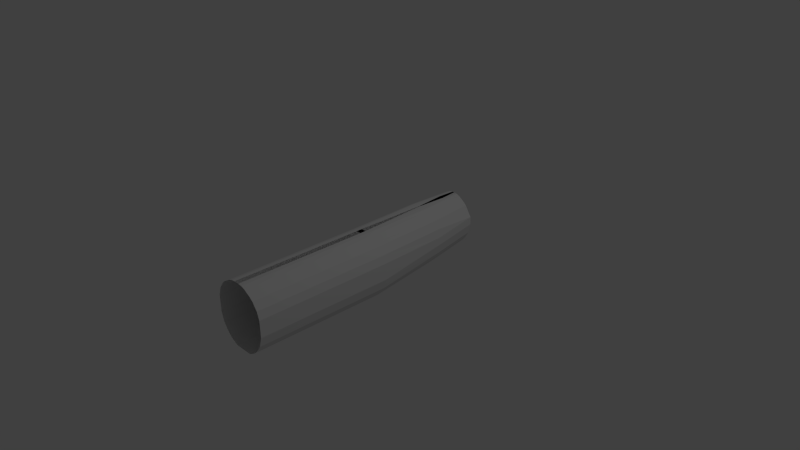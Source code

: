 # Source: dc3.blend  (saved by Blender 2.75.0; exported with 4.5.12 LTS)
import bpy
from mathutils import Matrix  # noqa: F401  (used for matrix-valued properties, if any)

bpy.ops.wm.read_factory_settings(use_empty=True)
scene = bpy.context.scene
scene.name = 'Scene'

# ---- collections
col_collection_1 = bpy.data.collections.new('Collection 1'); scene.collection.children.link(col_collection_1)

# ---- world
world_world = bpy.data.worlds.new('World'); scene.world = world_world
world_world.color = (0.05088, 0.05088, 0.05088)
world_world.use_sun_shadow = False
world_world.sun_shadow_jitter_overblur = 0.0
world_world.cycles.sampling_method = 'MANUAL'
world_world.cycles.sample_map_resolution = 256

# ---- cameras
cam_camera = bpy.data.cameras.new('Camera')
cam_camera.clip_end = 100.0
cam_camera.lens = 35.0
cam_camera.sensor_width = 32.0
cam_camera.sensor_height = 18.0
cam_camera.ortho_scale = 7.314
cam_camera.dof.focus_distance = 0.0
cam_camera.dof.aperture_fstop = 128.0

# ---- lights
light_lamp = bpy.data.lights.new('Lamp', 'POINT')
light_lamp.transmission_factor = 0.0
light_lamp.cutoff_distance = 30.0
light_lamp.energy = 100.0
light_lamp.shadow_buffer_clip_start = 1.001
light_lamp.shadow_soft_size = 0.1
light_lamp.shadow_maximum_resolution = 0.006
light_lamp.use_absolute_resolution = True
light_lamp.cycles.use_multiple_importance_sampling = False

# ---- meshes
me_plane = bpy.data.meshes.new('Plane')
me_plane.from_pydata([(-1.0, -1.0, 0.0), (1.0, -1.0, 0.0), (-1.0, 1.0, 0.0), (1.0, 1.0, 0.0), (1.0, -1.0, 0.0), (1.0, 1.0, 0.0), (1.0, -1.0, 0.0), (1.0, 1.0, 0.0), (1.0, -1.0, 0.0), (1.0, 1.0, 0.0), (2.496, -1.0, -0.005135), (2.496, 1.0, -0.005135), (4.082, -1.0, -0.02739), (4.082, 1.0, -0.02739), (5.124, -1.0, -0.05135), (5.124, 1.0, -0.05135), (6.574, -1.0, -0.08387), (6.574, 1.0, -0.08387), (7.798, -1.0, -0.1215), (7.798, 1.0, -0.1215), (9.656, -1.0, -0.2208), (9.656, 1.0, -0.2208), (10.56, -1.0, -0.3269), (10.56, 1.0, -0.3269), (10.61, -1.0, -0.5546), (10.61, 1.0, -0.5546), (9.52, -1.0, -0.6915), (9.52, 1.0, -0.6915), (7.934, -1.0, -0.7788), (7.934, 1.0, -0.7788), (6.348, -1.0, -0.8387), (6.348, 1.0, -0.8387), (4.49, -1.0, -0.8815), (4.49, 1.0, -0.8815), (3.266, -1.0, -0.9021), (3.266, 1.0, -0.9021), (0.002941, -1.0, -0.9021), (0.002941, 1.0, -0.9021), (-1.0, -44.16, 0.01178), (1.0, -44.16, 0.01178), (1.0, -44.16, 0.01178), (2.496, -44.16, 0.006643), (4.082, -44.16, -0.01561), (5.124, -44.16, -0.03957), (6.574, -44.16, -0.0721), (7.798, -44.16, -0.1098), (9.656, -44.16, -0.209), (10.56, -44.16, -0.3152), (10.61, -44.16, -0.5428), (9.52, -44.16, -0.6798), (7.934, -44.16, -0.7671), (6.348, -44.16, -0.827), (4.49, -44.16, -0.8698), (3.266, -44.16, -0.8903), (0.002941, -44.16, -0.8903), (-0.1507, 24.72, 0.00572), (1.578, 24.72, 0.00572), (1.578, 24.72, 0.00572), (2.871, 24.72, 0.0005068), (4.242, 24.72, -0.02208), (5.143, 24.72, -0.04641), (6.397, 24.72, -0.07943), (7.454, 24.72, -0.1177), (9.06, 24.72, -0.2185), (9.844, 24.72, -0.3262), (9.883, 24.72, -0.4332), (8.943, 24.72, -0.5723), (7.572, 24.72, -0.6609), (6.201, 24.72, -0.7217), (4.595, 24.72, -0.7652), (3.537, 24.72, -0.786), (0.7162, 24.72, -0.786), (-1.29, 39.76, 0.00572), (0.4389, 39.76, 0.00572), (0.4389, 39.76, 0.00572), (1.732, 39.76, 0.0005068), (3.103, 39.76, -0.02208), (4.004, 39.76, -0.04641), (5.257, 39.76, -0.07943), (6.315, 39.76, -0.1177), (7.921, 39.76, -0.2185), (8.705, 39.76, -0.2607), (8.744, 39.76, -0.3678), (7.804, 39.76, -0.5068), (6.433, 39.76, -0.5954), (5.062, 39.76, -0.6563), (3.455, 39.76, -0.6997), (2.398, 39.76, -0.7206), (-0.4229, 39.76, -0.7206)], [], [(0, 1, 3, 2), (3, 1, 4, 5), (5, 4, 6, 7), (7, 6, 8, 9), (9, 8, 10, 11), (11, 10, 12, 13), (13, 12, 14, 15), (15, 14, 16, 17), (17, 16, 18, 19), (19, 18, 20, 21), (21, 20, 22, 23), (23, 22, 24, 25), (25, 24, 26, 27), (27, 26, 28, 29), (29, 28, 30, 31), (31, 30, 32, 33), (33, 32, 34, 35), (35, 34, 36, 37), (14, 12, 42, 43), (24, 22, 47, 48), (34, 32, 52, 53), (10, 8, 40, 41), (20, 18, 45, 46), (30, 28, 50, 51), (1, 0, 38, 39), (16, 14, 43, 44), (26, 24, 48, 49), (36, 34, 53, 54), (12, 10, 41, 42), (22, 20, 46, 47), (32, 30, 51, 52), (18, 16, 44, 45), (28, 26, 49, 50), (23, 25, 65, 64), (33, 35, 70, 69), (9, 11, 58, 57), (19, 21, 63, 62), (29, 31, 68, 67), (15, 17, 61, 60), (25, 27, 66, 65), (35, 37, 71, 70), (11, 13, 59, 58), (21, 23, 64, 63), (31, 33, 69, 68), (2, 3, 56, 55), (17, 19, 62, 61), (27, 29, 67, 66), (13, 15, 60, 59), (64, 65, 82, 81), (57, 58, 75, 74), (65, 66, 83, 82), (58, 59, 76, 75), (66, 67, 84, 83), (59, 60, 77, 76), (67, 68, 85, 84), (60, 61, 78, 77), (68, 69, 86, 85), (61, 62, 79, 78), (69, 70, 87, 86), (62, 63, 80, 79), (70, 71, 88, 87), (63, 64, 81, 80), (55, 56, 73, 72)])
me_plane.use_remesh_preserve_volume = False
me_plane.use_remesh_preserve_attributes = False
me_plane.use_mirror_vertex_groups = False
me_plane.update()

# ---- objects
ob_dc3 = bpy.data.objects.new('DC3', None)
ob_fuselage = bpy.data.objects.new('Fuselage', me_plane)
ob_lamp = bpy.data.objects.new('Lamp', light_lamp)
ob_camera = bpy.data.objects.new('Camera', cam_camera)

# ---- transforms, parenting, visibility, modifiers, constraints
ob_dc3.location = (0.01038, -0.1969, -0.04414)
ob_dc3.empty_image_offset = (0.0, 0.0)
ob_dc3.lineart.crease_threshold = 0.0
ob_fuselage.parent = ob_dc3
ob_fuselage.matrix_parent_inverse = Matrix(((1.0, 0.0, 0.0, -0.01038), (0.0, 1.0, 0.0, 0.1969), (0.0, 0.0, 1.0, 0.04414), (0.0, 0.0, 0.0, 1.0)))
ob_fuselage.location = (-0.001338, -0.1968, 0.4003)
ob_fuselage.scale = (0.03777, 0.04202, 1.0)
ob_fuselage.lineart.crease_threshold = 0.0
_m = ob_fuselage.modifiers.new('Mirror', 'MIRROR')
ob_lamp.location = (4.076, 1.005, 5.904)
ob_lamp.rotation_euler = (0.6503, 0.05522, 1.866)
ob_lamp.lock_rotations_4d = False
ob_lamp.empty_display_type = 'ARROWS'
ob_lamp.color = (0.0, 0.0, 0.0, 0.0)
ob_lamp.lineart.crease_threshold = 0.0
ob_camera.location = (7.481, -6.508, 5.344)
ob_camera.rotation_euler = (1.109, 0.01082, 0.8149)
ob_camera.lock_rotations_4d = False
ob_camera.empty_display_type = 'ARROWS'
ob_camera.color = (0.0, 0.0, 0.0, 0.0)
ob_camera.display_type = 'WIRE'
ob_camera.lineart.crease_threshold = 0.0

# ---- collection membership
col_collection_1.objects.link(ob_dc3)
col_collection_1.objects.link(ob_fuselage)
col_collection_1.objects.link(ob_lamp)
col_collection_1.objects.link(ob_camera)

# ---- scene / render settings (as saved in the file)
scene.camera = ob_camera
scene.frame_start = 1; scene.frame_end = 250; scene.frame_set(1)
scene.render.engine = 'BLENDER_EEVEE_NEXT'
scene.render.resolution_percentage = 50
scene.render.dither_intensity = 0.0
scene.cycles.use_denoising = False
scene.cycles.samples = 10
scene.cycles.sampling_pattern = 'TABULATED_SOBOL'
scene.cycles.light_sampling_threshold = 0.0
scene.cycles.use_adaptive_sampling = False
scene.cycles.use_light_tree = False
scene.cycles.blur_glossy = 0.0
scene.cycles.pixel_filter_type = 'GAUSSIAN'
scene.cycles.sample_clamp_indirect = 0.0
scene.view_settings.view_transform = 'Standard'
bpy.context.view_layer.update()
